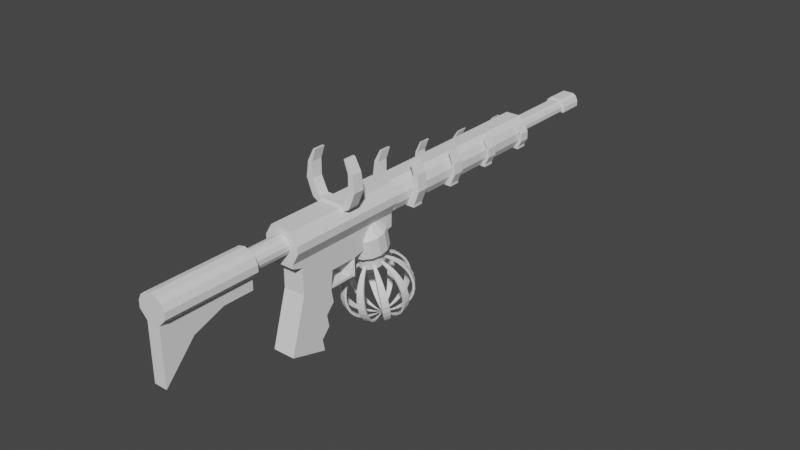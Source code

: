 # Source: AssaultRifle.blend  (saved by Blender 2.91.10; exported with 4.5.12 LTS)
import bpy
from mathutils import Matrix  # noqa: F401  (used for matrix-valued properties, if any)

bpy.ops.wm.read_factory_settings(use_empty=True)
scene = bpy.context.scene
scene.name = 'Scene'

# ---- collections
col_collection = bpy.data.collections.new('Collection'); scene.collection.children.link(col_collection)

# ---- world
world_world = bpy.data.worlds.new('World'); scene.world = world_world
world_world.use_nodes = True; world_world.node_tree.nodes.clear()
_N = world_world.node_tree.nodes; _L = world_world.node_tree.links
n0 = _N.new('ShaderNodeOutputWorld'); n0.name = 'World Output'; n0.location = (300, 300)
n1 = _N.new('ShaderNodeBackground'); n1.name = 'Background'; n1.location = (10, 300)
n1.inputs[0].default_value = (0.05088, 0.05088, 0.05088, 1.0)
_L.new(n1.outputs[0], n0.inputs[0])
n0.is_active_output = True
world_world.color = (0.05088, 0.05088, 0.05088)
world_world.use_sun_shadow = False
world_world.sun_shadow_jitter_overblur = 0.0

# ---- meshes
me_cube_002 = bpy.data.meshes.new('Cube.002')
me_cube_002.from_pydata([(0.4235, 9.0, 0.787), (0.6778, -9.0, 1.514), (0.6386, 9.0, 0.6155), (1.221, -9.0, 1.08), (0.7963, 9.0, 0.288), (1.523, -9.0, 0.4539), (0.7963, 9.0, -0.07548), (1.523, -9.0, -0.2414), (0.7648, 9.0, -0.141), (1.221, -9.0, -0.8678), (-0.7648, 9.0, -0.141), (-1.221, -9.0, -0.8678), (-0.7963, 9.0, -0.07548), (-1.523, -9.0, -0.2414), (-0.7963, 9.0, 0.288), (-1.523, -9.0, 0.4539), (-0.6386, 9.0, 0.6155), (-1.221, -9.0, 1.08), (-0.4235, 9.0, 0.787), (-0.6778, -9.0, 1.514), (0.6778, 9.0, 1.514), (1.221, 9.0, 1.08), (1.523, 9.0, 0.4539), (1.523, 9.0, -0.2414), (1.221, 9.0, -0.8678), (-0.6778, 9.0, 1.514), (-1.221, 9.0, -0.8678), (-1.523, 9.0, -0.2414), (-1.523, 9.0, 0.4539), (-1.221, 9.0, 1.08), (0.4235, 16.0, 0.787), (0.6386, 16.0, 0.6155), (0.7963, 16.0, 0.288), (0.7963, 16.0, -0.07549), (0.7648, 16.0, -0.141), (-0.4235, 16.0, 0.787), (-0.7648, 16.0, -0.141), (-0.7963, 16.0, -0.07549), (-0.7963, 16.0, 0.288), (-0.6386, 16.0, 0.6155), (0.5438, 16.0, 0.9268), (0.82, 16.0, 0.7066), (1.022, 16.0, 0.2861), (1.022, 16.0, -0.1807), (0.982, 16.0, -0.2648), (-0.5438, 16.0, 0.9268), (-0.982, 16.0, -0.2648), (-1.022, 16.0, -0.1807), (-1.022, 16.0, 0.2861), (-0.82, 16.0, 0.7066), (0.5438, 18.29, 0.9268), (0.82, 18.29, 0.7066), (1.022, 18.29, 0.2861), (1.022, 18.29, -0.1807), (0.982, 18.29, -0.2648), (-0.5438, 18.29, 0.9268), (-0.982, 18.29, -0.2648), (-1.022, 18.29, -0.1807), (-1.022, 18.29, 0.2861), (-0.82, 18.29, 0.7066)], [], [(20, 25, 19, 1), (20, 1, 3, 21), (21, 3, 5, 22), (22, 5, 7, 23), (23, 7, 9, 24), (26, 11, 13, 27), (27, 13, 15, 28), (28, 15, 17, 29), (3, 1, 19, 17, 15, 13, 11, 9, 7, 5), (29, 17, 19, 25), (8, 10, 36, 34), (24, 9, 11, 26), (2, 0, 20, 21), (4, 2, 21, 22), (6, 4, 22, 23), (8, 6, 23, 24), (0, 18, 25, 20), (10, 8, 24, 26), (12, 10, 26, 27), (14, 12, 27, 28), (16, 14, 28, 29), (18, 16, 29, 25), (4, 6, 33, 32), (16, 18, 35, 39), (10, 12, 37, 36), (6, 8, 34, 33), (0, 2, 31, 30), (12, 14, 38, 37), (18, 0, 30, 35), (2, 4, 32, 31), (14, 16, 39, 38), (32, 33, 43, 42), (46, 47, 57, 56), (39, 35, 45, 49), (36, 37, 47, 46), (33, 34, 44, 43), (30, 31, 41, 40), (37, 38, 48, 47), (35, 30, 40, 45), (31, 32, 42, 41), (38, 39, 49, 48), (34, 36, 46, 44), (50, 51, 52, 53, 54, 56, 57, 58, 59, 55), (43, 44, 54, 53), (40, 41, 51, 50), (47, 48, 58, 57), (45, 40, 50, 55), (41, 42, 52, 51), (48, 49, 59, 58), (44, 46, 56, 54), (42, 43, 53, 52), (49, 45, 55, 59)])
_uv = me_cube_002.uv_layers.new(name='UVMap')
_uv.uv.foreach_set('vector', [0.9286, 0.5, 0.07143, 0.5, 0.07143, 1.0, 0.9286, 1.0, 0.9286, 0.5, 0.9286, 1.0, 0.8571, 1.0, 0.8571, 0.5, 0.8571, 0.5, 0.8571, 1.0, 0.7857, 1.0, 0.7857, 0.5, 0.7857, 0.5, 0.7857, 1.0, 0.7143, 1.0, 0.7143, 0.5, 0.7143, 0.5, 0.7143, 1.0, 0.6429, 1.0, 0.6429, 0.5, 0.3571, 0.5, 0.3571, 1.0, 0.2857, 1.0, 0.2857, 0.5, 0.2857, 0.5, 0.2857, 1.0, 0.2143, 1.0, 0.2143, 0.5, 0.2143, 0.5, 0.2143, 1.0, 0.1429, 1.0, 0.1429, 0.5, 0.8571, 1.0, 0.9286, 1.0, 0.07143, 1.0, 0.1429, 1.0, 0.2143, 1.0, 0.2857, 1.0, 0.3571, 1.0, 0.6429, 1.0, 0.7143, 1.0, 0.7857, 1.0, 0.1429, 0.5, 0.1429, 1.0, 0.07143, 1.0, 0.07143, 0.5, 0.6222, 0.5, 0.3778, 0.5, 0.3778, 0.5, 0.6222, 0.5, 0.6429, 0.5, 0.6429, 1.0, 0.3571, 1.0, 0.3571, 0.5, 0.6731, 0.5, 0.6408, 0.5, 0.9286, 0.5, 0.8571, 0.5, 0.6637, 0.5, 0.6731, 0.5, 0.8571, 0.5, 0.7857, 0.5, 0.6315, 0.5, 0.6637, 0.5, 0.7857, 0.5, 0.7143, 0.5, 0.6222, 0.5, 0.6315, 0.5, 0.7143, 0.5, 0.6429, 0.5, 0.6408, 0.5, 0.3592, 0.5, 0.07143, 0.5, 0.9286, 0.5, 0.3778, 0.5, 0.6222, 0.5, 0.6429, 0.5, 0.3571, 0.5, 0.3685, 0.5, 0.3778, 0.5, 0.3571, 0.5, 0.2857, 0.5, 0.3363, 0.5, 0.3685, 0.5, 0.2857, 0.5, 0.2143, 0.5, 0.3269, 0.5, 0.3363, 0.5, 0.2143, 0.5, 0.1429, 0.5, 0.3592, 0.5, 0.3269, 0.5, 0.1429, 0.5, 0.07143, 0.5, 0.6637, 0.5, 0.6315, 0.5, 0.6315, 0.5, 0.6637, 0.5, 0.3269, 0.5, 0.3592, 0.5, 0.3592, 0.5, 0.3269, 0.5, 0.3778, 0.5, 0.3685, 0.5, 0.3685, 0.5, 0.3778, 0.5, 0.6315, 0.5, 0.6222, 0.5, 0.6222, 0.5, 0.6315, 0.5, 0.6408, 0.5, 0.6731, 0.5, 0.6731, 0.5, 0.6408, 0.5, 0.3685, 0.5, 0.3363, 0.5, 0.3363, 0.5, 0.3685, 0.5, 0.3592, 0.5, 0.6408, 0.5, 0.6408, 0.5, 0.3592, 0.5, 0.6731, 0.5, 0.6637, 0.5, 0.6637, 0.5, 0.6731, 0.5, 0.3363, 0.5, 0.3269, 0.5, 0.3269, 0.5, 0.3363, 0.5, 0.6637, 0.5, 0.6315, 0.5, 0.6315, 0.5, 0.6637, 0.5, 0.3778, 0.5, 0.3685, 0.5, 0.3685, 0.5, 0.3778, 0.5, 0.3269, 0.5, 0.3592, 0.5, 0.3592, 0.5, 0.3269, 0.5, 0.3778, 0.5, 0.3685, 0.5, 0.3685, 0.5, 0.3778, 0.5, 0.6315, 0.5, 0.6222, 0.5, 0.6222, 0.5, 0.6315, 0.5, 0.6408, 0.5, 0.6731, 0.5, 0.6731, 0.5, 0.6408, 0.5, 0.3685, 0.5, 0.3363, 0.5, 0.3363, 0.5, 0.3685, 0.5, 0.3592, 0.5, 0.6408, 0.5, 0.6408, 0.5, 0.3592, 0.5, 0.6731, 0.5, 0.6637, 0.5, 0.6637, 0.5, 0.6731, 0.5, 0.3363, 0.5, 0.3269, 0.5, 0.3269, 0.5, 0.3363, 0.5, 0.6222, 0.5, 0.3778, 0.5, 0.3778, 0.5, 0.6222, 0.5, 0.6408, 0.5, 0.6731, 0.5, 0.6637, 0.5, 0.6315, 0.5, 0.6222, 0.5, 0.3778, 0.5, 0.3685, 0.5, 0.3363, 0.5, 0.3269, 0.5, 0.3592, 0.5, 0.6315, 0.5, 0.6222, 0.5, 0.6222, 0.5, 0.6315, 0.5, 0.6408, 0.5, 0.6731, 0.5, 0.6731, 0.5, 0.6408, 0.5, 0.3685, 0.5, 0.3363, 0.5, 0.3363, 0.5, 0.3685, 0.5, 0.3592, 0.5, 0.6408, 0.5, 0.6408, 0.5, 0.3592, 0.5, 0.6731, 0.5, 0.6637, 0.5, 0.6637, 0.5, 0.6731, 0.5, 0.3363, 0.5, 0.3269, 0.5, 0.3269, 0.5, 0.3363, 0.5, 0.6222, 0.5, 0.3778, 0.5, 0.3778, 0.5, 0.6222, 0.5, 0.6637, 0.5, 0.6315, 0.5, 0.6315, 0.5, 0.6637, 0.5, 0.3269, 0.5, 0.3592, 0.5, 0.3592, 0.5, 0.3269, 0.5])
me_cube_002.use_remesh_fix_poles = True
me_cube_002.use_remesh_preserve_attributes = False
me_cube_002.use_mirror_vertex_groups = False
me_cube_002.update()
me_cube_003 = bpy.data.meshes.new('Cube.003')
me_cube_003.from_pydata([(1.2, -7.5, -0.8678), (1.8, -7.5, 0.4063), (1.2, -6.5, -0.8678), (1.8, -6.5, 0.4063), (1.9, -7.5, -0.8678), (2.4, -7.5, 0.4063), (1.9, -6.5, -0.8678), (2.4, -6.5, 0.4063), (1.8, -7.5, 1.806), (1.8, -6.5, 1.806), (2.2, -6.5, 1.806), (2.2, -7.5, 1.806), (1.42, -7.5, 2.906), (1.42, -6.5, 2.906), (1.62, -6.5, 2.906), (1.62, -7.5, 2.906), (1.2, 2.5, -0.8678), (1.666, 2.5, -0.1652), (1.2, 3.5, -0.8678), (1.666, 3.5, -0.1652), (1.59, 2.5, -0.8678), (1.93, 2.5, -0.1652), (1.59, 3.5, -0.8678), (1.93, 3.5, -0.1652), (1.7, 2.5, 0.6799), (1.7, 3.5, 0.6799), (1.913, 3.5, 0.6799), (1.913, 2.5, 0.6799), (1.314, 2.5, 1.439), (1.314, 3.5, 1.439), (1.43, 3.5, 1.439), (1.43, 2.5, 1.439), (1.2, 7.5, -0.8678), (1.542, 7.5, -0.3385), (1.2, 8.5, -0.8678), (1.542, 8.5, -0.3385), (1.559, 7.5, -0.8678), (1.838, 7.5, -0.3385), (1.559, 8.5, -0.8678), (1.838, 8.5, -0.3385), (1.68, 7.5, 0.4062), (1.68, 8.5, 0.4062), (1.829, 8.5, 0.4062), (1.829, 7.5, 0.4062), (1.275, 7.5, 1.138), (1.275, 8.5, 1.138), (1.38, 8.5, 1.138), (1.38, 7.5, 1.138), (1.2, -2.5, -0.8678), (1.8, -2.5, 0.05962), (1.2, -1.5, -0.8678), (1.8, -1.5, 0.05962), (1.735, -2.5, -0.8678), (2.136, -2.5, 0.05962), (1.735, -1.5, -0.8678), (2.136, -1.5, 0.05962), (1.8, -2.5, 1.017), (1.8, -1.5, 1.017), (2.013, -1.5, 1.017), (2.013, -2.5, 1.017), (1.42, -2.5, 2.014), (1.42, -1.5, 2.014), (1.536, -1.5, 2.014), (1.536, -2.5, 2.014), (1.2, -6.5, -1.094), (1.2, -7.5, -1.094), (1.9, -6.5, -1.094), (1.9, -7.5, -1.094), (1.2, 3.5, -1.094), (1.2, 2.5, -1.094), (1.59, 3.5, -1.094), (1.59, 2.5, -1.094), (1.2, 8.5, -1.094), (1.2, 7.5, -1.094), (1.559, 8.5, -1.094), (1.559, 7.5, -1.094), (1.2, -1.5, -1.094), (1.2, -2.5, -1.094), (1.735, -1.5, -1.094), (1.735, -2.5, -1.094), (0.0, -6.5, -0.8678), (0.0, -7.5, -0.8678), (0.0, 3.5, -0.8678), (0.0, 2.5, -0.8678), (0.0, 8.5, -0.8678), (0.0, 7.5, -0.8678), (0.0, -1.5, -0.8678), (0.0, -2.5, -0.8678), (0.0, -6.5, -1.094), (0.0, -7.5, -1.094), (0.0, 3.5, -1.094), (0.0, 2.5, -1.094), (0.0, 8.5, -1.094), (0.0, 7.5, -1.094), (0.0, -1.5, -1.094), (0.0, -2.5, -1.094)], [], [(0, 1, 3, 2), (2, 3, 7, 6), (6, 7, 5, 4), (4, 5, 1, 0), (18, 22, 70, 68), (7, 3, 9, 10), (11, 10, 14, 15), (5, 7, 10, 11), (3, 1, 8, 9), (1, 5, 11, 8), (14, 13, 12, 15), (9, 8, 12, 13), (8, 11, 15, 12), (10, 9, 13, 14), (16, 17, 19, 18), (18, 19, 23, 22), (22, 23, 21, 20), (20, 21, 17, 16), (54, 52, 79, 78), (23, 19, 25, 26), (27, 26, 30, 31), (21, 23, 26, 27), (19, 17, 24, 25), (17, 21, 27, 24), (30, 29, 28, 31), (25, 24, 28, 29), (24, 27, 31, 28), (26, 25, 29, 30), (32, 33, 35, 34), (34, 35, 39, 38), (38, 39, 37, 36), (36, 37, 33, 32), (20, 16, 69, 71), (39, 35, 41, 42), (43, 42, 46, 47), (37, 39, 42, 43), (35, 33, 40, 41), (33, 37, 43, 40), (46, 45, 44, 47), (41, 40, 44, 45), (40, 43, 47, 44), (42, 41, 45, 46), (48, 49, 51, 50), (50, 51, 55, 54), (54, 55, 53, 52), (52, 53, 49, 48), (34, 38, 74, 72), (55, 51, 57, 58), (59, 58, 62, 63), (53, 55, 58, 59), (51, 49, 56, 57), (49, 53, 59, 56), (62, 61, 60, 63), (57, 56, 60, 61), (56, 59, 63, 60), (58, 57, 61, 62), (64, 66, 67, 65), (68, 70, 71, 69), (72, 74, 75, 73), (76, 78, 79, 77), (4, 0, 65, 67), (18, 68, 90, 82), (38, 36, 75, 74), (2, 6, 66, 64), (72, 73, 93, 92), (52, 48, 77, 79), (22, 20, 71, 70), (2, 64, 88, 80), (50, 54, 78, 76), (36, 32, 73, 75), (6, 4, 67, 66), (64, 65, 89, 88), (87, 86, 94, 95), (85, 84, 92, 93), (83, 82, 90, 91), (81, 80, 88, 89), (73, 32, 85, 93), (48, 50, 86, 87), (65, 0, 81, 89), (34, 72, 92, 84), (69, 16, 83, 91), (32, 34, 84, 85), (50, 76, 94, 86), (68, 69, 91, 90), (76, 77, 95, 94), (77, 48, 87, 95), (16, 18, 82, 83), (0, 2, 80, 81)])
_uv = me_cube_003.uv_layers.new(name='UVMap')
_uv.uv.foreach_set('vector', [0.375, 0.0, 0.625, 0.0, 0.625, 0.25, 0.375, 0.25, 0.375, 0.25, 0.625, 0.25, 0.625, 0.5, 0.375, 0.5, 0.375, 0.5, 0.625, 0.5, 0.625, 0.75, 0.375, 0.75, 0.375, 0.75, 0.625, 0.75, 0.625, 1.0, 0.375, 1.0, 0.375, 0.25, 0.375, 0.5, 0.375, 0.5, 0.375, 0.25, 0.625, 0.5, 0.625, 0.25, 0.625, 0.25, 0.625, 0.5, 0.625, 0.75, 0.625, 0.5, 0.625, 0.5, 0.625, 0.75, 0.625, 0.75, 0.625, 0.5, 0.625, 0.5, 0.625, 0.75, 0.625, 0.25, 0.625, 0.0, 0.625, 0.0, 0.625, 0.25, 0.625, 1.0, 0.625, 0.75, 0.625, 0.75, 0.625, 1.0, 0.625, 0.5, 0.875, 0.5, 0.875, 0.75, 0.625, 0.75, 0.625, 0.25, 0.625, 0.0, 0.625, 0.0, 0.625, 0.25, 0.625, 1.0, 0.625, 0.75, 0.625, 0.75, 0.625, 1.0, 0.625, 0.5, 0.625, 0.25, 0.625, 0.25, 0.625, 0.5, 0.375, 0.0, 0.625, 0.0, 0.625, 0.25, 0.375, 0.25, 0.375, 0.25, 0.625, 0.25, 0.625, 0.5, 0.375, 0.5, 0.375, 0.5, 0.625, 0.5, 0.625, 0.75, 0.375, 0.75, 0.375, 0.75, 0.625, 0.75, 0.625, 1.0, 0.375, 1.0, 0.375, 0.5, 0.375, 0.75, 0.375, 0.75, 0.375, 0.5, 0.625, 0.5, 0.625, 0.25, 0.625, 0.25, 0.625, 0.5, 0.625, 0.75, 0.625, 0.5, 0.625, 0.5, 0.625, 0.75, 0.625, 0.75, 0.625, 0.5, 0.625, 0.5, 0.625, 0.75, 0.625, 0.25, 0.625, 0.0, 0.625, 0.0, 0.625, 0.25, 0.625, 1.0, 0.625, 0.75, 0.625, 0.75, 0.625, 1.0, 0.625, 0.5, 0.875, 0.5, 0.875, 0.75, 0.625, 0.75, 0.625, 0.25, 0.625, 0.0, 0.625, 0.0, 0.625, 0.25, 0.625, 1.0, 0.625, 0.75, 0.625, 0.75, 0.625, 1.0, 0.625, 0.5, 0.625, 0.25, 0.625, 0.25, 0.625, 0.5, 0.375, 0.0, 0.625, 0.0, 0.625, 0.25, 0.375, 0.25, 0.375, 0.25, 0.625, 0.25, 0.625, 0.5, 0.375, 0.5, 0.375, 0.5, 0.625, 0.5, 0.625, 0.75, 0.375, 0.75, 0.375, 0.75, 0.625, 0.75, 0.625, 1.0, 0.375, 1.0, 0.375, 0.75, 0.375, 1.0, 0.375, 1.0, 0.375, 0.75, 0.625, 0.5, 0.625, 0.25, 0.625, 0.25, 0.625, 0.5, 0.625, 0.75, 0.625, 0.5, 0.625, 0.5, 0.625, 0.75, 0.625, 0.75, 0.625, 0.5, 0.625, 0.5, 0.625, 0.75, 0.625, 0.25, 0.625, 0.0, 0.625, 0.0, 0.625, 0.25, 0.625, 1.0, 0.625, 0.75, 0.625, 0.75, 0.625, 1.0, 0.625, 0.5, 0.875, 0.5, 0.875, 0.75, 0.625, 0.75, 0.625, 0.25, 0.625, 0.0, 0.625, 0.0, 0.625, 0.25, 0.625, 1.0, 0.625, 0.75, 0.625, 0.75, 0.625, 1.0, 0.625, 0.5, 0.625, 0.25, 0.625, 0.25, 0.625, 0.5, 0.375, 0.0, 0.625, 0.0, 0.625, 0.25, 0.375, 0.25, 0.375, 0.25, 0.625, 0.25, 0.625, 0.5, 0.375, 0.5, 0.375, 0.5, 0.625, 0.5, 0.625, 0.75, 0.375, 0.75, 0.375, 0.75, 0.625, 0.75, 0.625, 1.0, 0.375, 1.0, 0.375, 0.25, 0.375, 0.5, 0.375, 0.5, 0.375, 0.25, 0.625, 0.5, 0.625, 0.25, 0.625, 0.25, 0.625, 0.5, 0.625, 0.75, 0.625, 0.5, 0.625, 0.5, 0.625, 0.75, 0.625, 0.75, 0.625, 0.5, 0.625, 0.5, 0.625, 0.75, 0.625, 0.25, 0.625, 0.0, 0.625, 0.0, 0.625, 0.25, 0.625, 1.0, 0.625, 0.75, 0.625, 0.75, 0.625, 1.0, 0.625, 0.5, 0.875, 0.5, 0.875, 0.75, 0.625, 0.75, 0.625, 0.25, 0.625, 0.0, 0.625, 0.0, 0.625, 0.25, 0.625, 1.0, 0.625, 0.75, 0.625, 0.75, 0.625, 1.0, 0.625, 0.5, 0.625, 0.25, 0.625, 0.25, 0.625, 0.5, 0.125, 0.5, 0.375, 0.5, 0.375, 0.75, 0.125, 0.75, 0.125, 0.5, 0.375, 0.5, 0.375, 0.75, 0.125, 0.75, 0.125, 0.5, 0.375, 0.5, 0.375, 0.75, 0.125, 0.75, 0.125, 0.5, 0.375, 0.5, 0.375, 0.75, 0.125, 0.75, 0.375, 0.75, 0.375, 1.0, 0.375, 1.0, 0.375, 0.75, 0.375, 0.25, 0.375, 0.25, 0.375, 0.25, 0.375, 0.25, 0.375, 0.5, 0.375, 0.75, 0.375, 0.75, 0.375, 0.5, 0.375, 0.25, 0.375, 0.5, 0.375, 0.5, 0.375, 0.25, 0.125, 0.5, 0.125, 0.75, 0.125, 0.75, 0.125, 0.5, 0.375, 0.75, 0.375, 1.0, 0.375, 1.0, 0.375, 0.75, 0.375, 0.5, 0.375, 0.75, 0.375, 0.75, 0.375, 0.5, 0.375, 0.25, 0.375, 0.25, 0.375, 0.25, 0.375, 0.25, 0.375, 0.25, 0.375, 0.5, 0.375, 0.5, 0.375, 0.25, 0.375, 0.75, 0.375, 1.0, 0.375, 1.0, 0.375, 0.75, 0.375, 0.5, 0.375, 0.75, 0.375, 0.75, 0.375, 0.5, 0.125, 0.5, 0.125, 0.75, 0.125, 0.75, 0.125, 0.5, 0.375, 0.0, 0.375, 0.25, 0.375, 0.25, 0.375, 0.0, 0.375, 0.0, 0.375, 0.25, 0.375, 0.25, 0.375, 0.0, 0.375, 0.0, 0.375, 0.25, 0.375, 0.25, 0.375, 0.0, 0.375, 0.0, 0.375, 0.25, 0.375, 0.25, 0.375, 0.0, 0.375, 1.0, 0.375, 1.0, 0.375, 1.0, 0.375, 1.0, 0.375, 0.0, 0.375, 0.25, 0.375, 0.25, 0.375, 0.0, 0.375, 1.0, 0.375, 1.0, 0.375, 1.0, 0.375, 1.0, 0.375, 0.25, 0.375, 0.25, 0.375, 0.25, 0.375, 0.25, 0.375, 1.0, 0.375, 1.0, 0.375, 1.0, 0.375, 1.0, 0.375, 0.0, 0.375, 0.25, 0.375, 0.25, 0.375, 0.0, 0.375, 0.25, 0.375, 0.25, 0.375, 0.25, 0.375, 0.25, 0.125, 0.5, 0.125, 0.75, 0.125, 0.75, 0.125, 0.5, 0.125, 0.5, 0.125, 0.75, 0.125, 0.75, 0.125, 0.5, 0.375, 1.0, 0.375, 1.0, 0.375, 1.0, 0.375, 1.0, 0.375, 0.0, 0.375, 0.25, 0.375, 0.25, 0.375, 0.0, 0.375, 0.0, 0.375, 0.25, 0.375, 0.25, 0.375, 0.0])
me_cube_003.use_remesh_fix_poles = True
me_cube_003.use_remesh_preserve_attributes = False
me_cube_003.use_mirror_vertex_groups = False
me_cube_003.update()
me_cube_004 = bpy.data.meshes.new('Cube.004')
me_cube_004.from_pydata([(1.2, -0.5, -3.274), (1.8, -0.5, -2.0), (1.2, 0.5, -3.274), (1.8, 0.5, -2.0), (1.9, -0.5, -3.274), (2.4, -0.5, -2.0), (1.9, 0.5, -3.274), (2.4, 0.5, -2.0), (1.8, -0.5, -0.6), (1.8, 0.5, -0.6), (2.2, 0.5, -0.6), (2.2, -0.5, -0.6), (1.42, -0.5, 0.5), (1.42, 0.5, 0.5), (1.62, 0.5, 0.5), (1.62, -0.5, 0.5), (1.2, 0.5, -3.5), (1.2, -0.5, -3.5), (1.777, 0.5, -3.5), (1.777, -0.5, -3.5), (-2.012e-08, 0.5, -3.274), (-2.012e-08, -0.5, -3.274), (-2.012e-08, 0.5, -3.5), (-2.012e-08, -0.5, -3.5), (1.0, -0.5, -3.5), (1.0, 0.5, -3.5), (1.0, 0.5, -3.274), (1.0, -0.5, -3.274), (1.2, 0.5, -4.016), (1.2, -0.5, -4.016), (1.382, 0.5, -3.69), (1.382, -0.5, -3.69), (1.0, 0.5, -4.016), (1.0, -0.5, -4.016)], [], [(0, 1, 3, 2), (2, 3, 7, 6), (6, 7, 5, 4), (4, 5, 1, 0), (7, 3, 9, 10), (11, 10, 14, 15), (5, 7, 10, 11), (3, 1, 8, 9), (1, 5, 11, 8), (14, 13, 12, 15), (9, 8, 12, 13), (8, 11, 15, 12), (10, 9, 13, 14), (25, 16, 28, 32), (4, 0, 17, 19), (2, 6, 18, 16), (26, 25, 22, 20), (6, 4, 19, 18), (25, 24, 23, 22), (21, 20, 22, 23), (24, 27, 21, 23), (27, 26, 20, 21), (0, 2, 26, 27), (17, 0, 27, 24), (18, 19, 31, 30), (2, 16, 25, 26), (28, 30, 31, 29), (28, 29, 33, 32), (24, 25, 32, 33), (17, 24, 33, 29), (19, 17, 29, 31), (16, 18, 30, 28)])
_uv = me_cube_004.uv_layers.new(name='UVMap')
_uv.uv.foreach_set('vector', [0.375, 0.0, 0.625, 0.0, 0.625, 0.25, 0.375, 0.25, 0.375, 0.25, 0.625, 0.25, 0.625, 0.5, 0.375, 0.5, 0.375, 0.5, 0.625, 0.5, 0.625, 0.75, 0.375, 0.75, 0.375, 0.75, 0.625, 0.75, 0.625, 1.0, 0.375, 1.0, 0.625, 0.5, 0.625, 0.25, 0.625, 0.25, 0.625, 0.5, 0.625, 0.75, 0.625, 0.5, 0.625, 0.5, 0.625, 0.75, 0.625, 0.75, 0.625, 0.5, 0.625, 0.5, 0.625, 0.75, 0.625, 0.25, 0.625, 0.0, 0.625, 0.0, 0.625, 0.25, 0.625, 1.0, 0.625, 0.75, 0.625, 0.75, 0.625, 1.0, 0.625, 0.5, 0.875, 0.5, 0.875, 0.75, 0.625, 0.75, 0.625, 0.25, 0.625, 0.0, 0.625, 0.0, 0.625, 0.25, 0.625, 1.0, 0.625, 0.75, 0.625, 0.75, 0.625, 1.0, 0.625, 0.5, 0.625, 0.25, 0.625, 0.25, 0.625, 0.5, 0.375, 0.25, 0.375, 0.25, 0.375, 0.25, 0.375, 0.25, 0.375, 0.75, 0.375, 1.0, 0.375, 1.0, 0.375, 0.75, 0.375, 0.25, 0.375, 0.5, 0.375, 0.5, 0.375, 0.25, 0.375, 0.25, 0.375, 0.25, 0.375, 0.25, 0.375, 0.25, 0.375, 0.5, 0.375, 0.75, 0.375, 0.75, 0.375, 0.5, 0.125, 0.5, 0.125, 0.75, 0.125, 0.75, 0.125, 0.5, 0.375, 0.0, 0.375, 0.25, 0.375, 0.25, 0.375, 0.0, 0.375, 1.0, 0.375, 1.0, 0.375, 1.0, 0.375, 1.0, 0.375, 0.0, 0.375, 0.25, 0.375, 0.25, 0.375, 0.0, 0.375, 0.0, 0.375, 0.25, 0.375, 0.25, 0.375, 0.0, 0.375, 1.0, 0.375, 1.0, 0.375, 1.0, 0.375, 1.0, 0.375, 0.5, 0.375, 0.75, 0.375, 0.75, 0.375, 0.5, 0.375, 0.25, 0.375, 0.25, 0.375, 0.25, 0.375, 0.25, 0.125, 0.5, 0.375, 0.5, 0.375, 0.75, 0.125, 0.75, 0.125, 0.5, 0.125, 0.75, 0.125, 0.75, 0.125, 0.5, 0.125, 0.75, 0.125, 0.5, 0.125, 0.5, 0.125, 0.75, 0.375, 1.0, 0.375, 1.0, 0.375, 1.0, 0.375, 1.0, 0.375, 0.75, 0.375, 1.0, 0.375, 1.0, 0.375, 0.75, 0.375, 0.25, 0.375, 0.5, 0.375, 0.5, 0.375, 0.25])
me_cube_004.use_remesh_fix_poles = True
me_cube_004.use_remesh_preserve_attributes = False
me_cube_004.use_mirror_vertex_groups = False
me_cube_004.update()
me_cylinder_003 = bpy.data.meshes.new('Cylinder.003')
me_cylinder_003.from_pydata([(-4.141e-09, 1.176, -2.437), (-4.141e-09, 1.176, 2.437), (0.5103, 1.06, -2.437), (0.5103, 1.06, 2.437), (0.9195, 0.7332, -2.437), (0.9195, 0.7332, 2.437), (1.147, 0.2617, -2.437), (1.147, 0.2617, 2.437), (1.147, -0.2617, -2.437), (1.147, -0.2617, 2.437), (0.9195, -0.7332, -2.437), (0.9195, -0.7332, 2.437), (0.5103, -1.06, -2.437), (0.5103, -1.06, 2.437), (1.734e-07, -1.176, -2.437), (1.734e-07, -1.176, 2.437), (-0.5103, -1.06, -2.437), (-0.5103, -1.06, 2.437), (-0.9195, -0.7332, -2.437), (-0.9195, -0.7332, 2.437), (-1.147, -0.2617, -2.437), (-1.147, -0.2617, 2.437), (-1.147, 0.2617, -2.437), (-1.147, 0.2617, 2.437), (-0.9195, 0.7332, -2.437), (-0.9195, 0.7332, 2.437), (-0.5103, 1.06, -2.437), (-0.5103, 1.06, 2.437), (0.7845, 1.629, 2.437), (-5.416e-08, 1.808, 2.437), (1.414, 1.127, 2.437), (1.763, 0.4023, 2.437), (1.763, -0.4023, 2.437), (0.8287, -1.381, 2.437), (-0.8287, -1.381, 2.437), (-1.763, -0.4023, 2.437), (-1.763, 0.4023, 2.437), (-1.414, 1.127, 2.437), (-0.7845, 1.629, 2.437), (0.7845, 1.629, 13.81), (4.668e-07, 1.808, 13.81), (1.414, 1.127, 13.81), (1.763, 0.4023, 13.81), (1.763, -0.4023, 13.81), (0.8287, -1.381, 13.81), (-0.8287, -1.381, 13.81), (-1.763, -0.4023, 13.81), (-1.763, 0.4023, 13.81), (-1.414, 1.127, 13.81), (-0.7845, 1.629, 13.81), (0.8287, -2.762, 2.437), (-0.8287, -2.762, 2.437), (0.8287, -8.287, 13.81), (-0.8287, -8.287, 13.81), (-1.763, 0.4023, 6.229), (-1.763, 0.4023, 10.02), (-1.414, 1.127, 10.02), (-1.414, 1.127, 6.229), (1.763, -0.4023, 6.229), (1.763, -0.4023, 10.02), (0.8287, -1.381, 10.02), (0.8287, -1.381, 6.229), (-0.7845, 1.629, 10.02), (-0.7845, 1.629, 6.229), (2.932e-07, 1.808, 10.02), (1.195e-07, 1.808, 6.229), (0.7845, 1.629, 10.02), (0.7845, 1.629, 6.229), (-0.8287, -1.381, 10.02), (-0.8287, -1.381, 6.229), (1.414, 1.127, 10.02), (1.414, 1.127, 6.229), (-1.763, -0.4023, 10.02), (-1.763, -0.4023, 6.229), (1.763, 0.4023, 10.02), (1.763, 0.4023, 6.229), (0.8287, -4.144, 10.02), (0.8287, -2.762, 6.229), (-0.8287, -4.144, 10.02), (-0.8287, -2.762, 6.229)], [], [(0, 1, 3, 2), (2, 3, 5, 4), (4, 5, 7, 6), (6, 7, 9, 8), (8, 9, 11, 10), (10, 11, 13, 12), (12, 13, 15, 14), (14, 15, 17, 16), (16, 17, 19, 18), (18, 19, 21, 20), (20, 21, 23, 22), (22, 23, 25, 24), (24, 25, 27, 26), (26, 27, 1, 0), (0, 2, 4, 6, 8, 10, 12, 14, 16, 18, 20, 22, 24, 26), (56, 55, 47, 48), (23, 21, 35, 36), (9, 7, 31, 32), (1, 27, 38, 29), (5, 3, 28, 30), (25, 23, 36, 37), (11, 9, 32, 33), (21, 19, 34, 35), (7, 5, 30, 31), (3, 1, 29, 28), (27, 25, 37, 38), (44, 45, 53, 52), (60, 59, 43, 44), (62, 56, 48, 49), (64, 62, 49, 40), (66, 64, 40, 39), (70, 66, 39, 41), (72, 68, 45, 46), (74, 70, 41, 42), (55, 72, 46, 47), (59, 74, 42, 43), (13, 11, 33, 34, 19, 17, 15), (40, 49, 48, 47, 46, 45, 44, 43, 42, 41, 39), (78, 76, 52, 53), (60, 44, 52, 76), (34, 33, 50, 51), (69, 34, 51, 79), (45, 68, 78, 53), (68, 69, 79, 78), (33, 61, 77, 50), (61, 60, 76, 77), (51, 50, 77, 79), (79, 77, 76, 78), (32, 31, 75, 58), (58, 75, 74, 59), (36, 35, 73, 54), (54, 73, 72, 55), (31, 30, 71, 75), (75, 71, 70, 74), (35, 34, 69, 73), (73, 69, 68, 72), (30, 28, 67, 71), (71, 67, 66, 70), (28, 29, 65, 67), (67, 65, 64, 66), (29, 38, 63, 65), (65, 63, 62, 64), (38, 37, 57, 63), (63, 57, 56, 62), (33, 32, 58, 61), (61, 58, 59, 60), (37, 36, 54, 57), (57, 54, 55, 56)])
_uv = me_cylinder_003.uv_layers.new(name='UVMap')
_uv.uv.foreach_set('vector', [1.0, 0.5, 1.0, 1.0, 0.9286, 1.0, 0.9286, 0.5, 0.9286, 0.5, 0.9286, 1.0, 0.8571, 1.0, 0.8571, 0.5, 0.8571, 0.5, 0.8571, 1.0, 0.7857, 1.0, 0.7857, 0.5, 0.7857, 0.5, 0.7857, 1.0, 0.7143, 1.0, 0.7143, 0.5, 0.7143, 0.5, 0.7143, 1.0, 0.6429, 1.0, 0.6429, 0.5, 0.6429, 0.5, 0.6429, 1.0, 0.5714, 1.0, 0.5714, 0.5, 0.5714, 0.5, 0.5714, 1.0, 0.5, 1.0, 0.5, 0.5, 0.5, 0.5, 0.5, 1.0, 0.4286, 1.0, 0.4286, 0.5, 0.4286, 0.5, 0.4286, 1.0, 0.3571, 1.0, 0.3571, 0.5, 0.3571, 0.5, 0.3571, 1.0, 0.2857, 1.0, 0.2857, 0.5, 0.2857, 0.5, 0.2857, 1.0, 0.2143, 1.0, 0.2143, 0.5, 0.2143, 0.5, 0.2143, 1.0, 0.1429, 1.0, 0.1429, 0.5, 0.1429, 0.5, 0.1429, 1.0, 0.07143, 1.0, 0.07143, 0.5, 0.07143, 0.5, 0.07143, 1.0, -1.341e-07, 1.0, -1.341e-07, 0.5, 0.75, 0.49, 0.8541, 0.4662, 0.9376, 0.3996, 0.984, 0.3034, 0.984, 0.1966, 0.9376, 0.1004, 0.8541, 0.03377, 0.75, 0.01, 0.6459, 0.03377, 0.5624, 0.1004, 0.516, 0.1966, 0.516, 0.3034, 0.5624, 0.3996, 0.6459, 0.4662, 0.1429, 1.0, 0.2143, 1.0, 0.2143, 1.0, 0.1429, 1.0, 0.2143, 1.0, 0.2857, 1.0, 0.2857, 1.0, 0.2143, 1.0, 0.7143, 1.0, 0.7857, 1.0, 0.7857, 1.0, 0.7143, 1.0, -1.341e-07, 1.0, 0.07143, 1.0, 0.07143, 1.0, -1.341e-07, 1.0, 0.8571, 1.0, 0.9286, 1.0, 0.9286, 1.0, 0.8571, 1.0, 0.1429, 1.0, 0.2143, 1.0, 0.2143, 1.0, 0.1429, 1.0, 0.6429, 1.0, 0.7143, 1.0, 0.7143, 1.0, 0.6429, 1.0, 0.2857, 1.0, 0.3571, 1.0, 0.3571, 1.0, 0.2857, 1.0, 0.7857, 1.0, 0.8571, 1.0, 0.8571, 1.0, 0.7857, 1.0, 0.9286, 1.0, 1.0, 1.0, 1.0, 1.0, 0.9286, 1.0, 0.07143, 1.0, 0.1429, 1.0, 0.1429, 1.0, 0.07143, 1.0, 0.6429, 1.0, 0.3571, 1.0, 0.3571, 1.0, 0.6429, 1.0, 0.6429, 1.0, 0.7143, 1.0, 0.7143, 1.0, 0.6429, 1.0, 0.07143, 1.0, 0.1429, 1.0, 0.1429, 1.0, 0.07143, 1.0, -1.341e-07, 1.0, 0.07143, 1.0, 0.07143, 1.0, -1.341e-07, 1.0, 0.9286, 1.0, 1.0, 1.0, 1.0, 1.0, 0.9286, 1.0, 0.8571, 1.0, 0.9286, 1.0, 0.9286, 1.0, 0.8571, 1.0, 0.2857, 1.0, 0.3571, 1.0, 0.3571, 1.0, 0.2857, 1.0, 0.7857, 1.0, 0.8571, 1.0, 0.8571, 1.0, 0.7857, 1.0, 0.2143, 1.0, 0.2857, 1.0, 0.2857, 1.0, 0.2143, 1.0, 0.7143, 1.0, 0.7857, 1.0, 0.7857, 1.0, 0.7143, 1.0, 0.5714, 1.0, 0.6429, 1.0, 0.6429, 1.0, 0.3571, 1.0, 0.3571, 1.0, 0.4286, 1.0, 0.5, 1.0, -1.341e-07, 1.0, 0.07143, 1.0, 0.1429, 1.0, 0.2143, 1.0, 0.2857, 1.0, 0.3571, 1.0, 0.6429, 1.0, 0.7143, 1.0, 0.7857, 1.0, 0.8571, 1.0, 0.9286, 1.0, 0.3571, 1.0, 0.6429, 1.0, 0.6429, 1.0, 0.3571, 1.0, 0.6429, 1.0, 0.6429, 1.0, 0.6429, 1.0, 0.6429, 1.0, 0.3571, 1.0, 0.6429, 1.0, 0.6429, 1.0, 0.3571, 1.0, 0.3571, 1.0, 0.3571, 1.0, 0.3571, 1.0, 0.3571, 1.0, 0.3571, 1.0, 0.3571, 1.0, 0.3571, 1.0, 0.3571, 1.0, 0.3571, 1.0, 0.3571, 1.0, 0.3571, 1.0, 0.3571, 1.0, 0.6429, 1.0, 0.6429, 1.0, 0.6429, 1.0, 0.6429, 1.0, 0.6429, 1.0, 0.6429, 1.0, 0.6429, 1.0, 0.6429, 1.0, 0.3571, 1.0, 0.6429, 1.0, 0.6429, 1.0, 0.3571, 1.0, 0.3571, 1.0, 0.6429, 1.0, 0.6429, 1.0, 0.3571, 1.0, 0.7143, 1.0, 0.7857, 1.0, 0.7857, 1.0, 0.7143, 1.0, 0.7143, 1.0, 0.7857, 1.0, 0.7857, 1.0, 0.7143, 1.0, 0.2143, 1.0, 0.2857, 1.0, 0.2857, 1.0, 0.2143, 1.0, 0.2143, 1.0, 0.2857, 1.0, 0.2857, 1.0, 0.2143, 1.0, 0.7857, 1.0, 0.8571, 1.0, 0.8571, 1.0, 0.7857, 1.0, 0.7857, 1.0, 0.8571, 1.0, 0.8571, 1.0, 0.7857, 1.0, 0.2857, 1.0, 0.3571, 1.0, 0.3571, 1.0, 0.2857, 1.0, 0.2857, 1.0, 0.3571, 1.0, 0.3571, 1.0, 0.2857, 1.0, 0.8571, 1.0, 0.9286, 1.0, 0.9286, 1.0, 0.8571, 1.0, 0.8571, 1.0, 0.9286, 1.0, 0.9286, 1.0, 0.8571, 1.0, 0.9286, 1.0, 1.0, 1.0, 1.0, 1.0, 0.9286, 1.0, 0.9286, 1.0, 1.0, 1.0, 1.0, 1.0, 0.9286, 1.0, -1.341e-07, 1.0, 0.07143, 1.0, 0.07143, 1.0, -1.341e-07, 1.0, -1.341e-07, 1.0, 0.07143, 1.0, 0.07143, 1.0, -1.341e-07, 1.0, 0.07143, 1.0, 0.1429, 1.0, 0.1429, 1.0, 0.07143, 1.0, 0.07143, 1.0, 0.1429, 1.0, 0.1429, 1.0, 0.07143, 1.0, 0.6429, 1.0, 0.7143, 1.0, 0.7143, 1.0, 0.6429, 1.0, 0.6429, 1.0, 0.7143, 1.0, 0.7143, 1.0, 0.6429, 1.0, 0.1429, 1.0, 0.2143, 1.0, 0.2143, 1.0, 0.1429, 1.0, 0.1429, 1.0, 0.2143, 1.0, 0.2143, 1.0, 0.1429, 1.0])
me_cylinder_003.use_remesh_fix_poles = True
me_cylinder_003.use_remesh_preserve_attributes = False
me_cylinder_003.use_mirror_vertex_groups = False
me_cylinder_003.update()
me_cube_005 = bpy.data.meshes.new('Cube.005')
me_cube_005.from_pydata([(-1.0, -6.2, -1.7), (-1.0, -6.2, 1.0), (-1.0, 4.8, -1.7), (-1.0, 4.8, 1.0), (1.0, -6.2, -1.7), (1.0, -6.2, 1.0), (1.0, 4.8, -1.7), (1.0, 4.8, 1.0), (-1.6, -6.2, -0.6333), (-1.6, -6.2, 0.03333), (-1.6, 4.8, 0.03333), (-1.6, 4.8, -0.6333), (1.6, 4.8, 0.03333), (1.6, 4.8, -0.6333), (1.6, -6.2, 0.03333), (1.6, -6.2, -0.6333), (1.0, -3.218, -10.49), (-1.0, -5.2, -4.7), (1.0, -5.618, -9.795), (1.0, -5.2, -4.7), (-1.0, 2.6, -1.7), (-1.0, 0.4, -1.7), (-1.0, -1.8, -1.7), (-1.0, -4.0, -1.7), (-1.0, -4.0, 1.0), (-1.0, -1.8, 1.0), (-1.0, 0.4, 1.0), (-1.0, 2.6, 1.0), (1.0, -4.0, -1.7), (1.0, -1.8, -1.7), (1.0, 0.4, -1.7), (1.0, 2.6, -1.7), (1.0, 2.6, 1.0), (1.0, 0.4, 1.0), (1.0, -1.8, 1.0), (1.0, -4.0, 1.0), (1.6, 2.6, -0.6333), (1.6, 0.4, -0.6333), (1.6, -1.8, -0.6333), (1.6, -4.0, -0.6333), (1.6, 2.6, 0.03333), (1.6, 0.4, 0.03333), (1.6, -1.8, 0.03333), (1.6, -4.0, 0.03333), (-1.6, -4.0, -0.6333), (-1.6, -1.8, -0.6333), (-1.6, 0.4, -0.6333), (-1.6, 2.6, -0.6333), (-1.6, -4.0, 0.03333), (-1.6, -1.8, 0.03333), (-1.6, 0.4, 0.03333), (-1.6, 2.6, 0.03333), (-1.0, -3.218, -10.49), (-1.0, -6.618, -9.495), (-1.0, -2.286, -5.582), (-1.0, -4.2, -5.0), (1.0, -4.2, -5.0), (1.0, -2.286, -5.582), (-1.0, -5.618, -9.795), (1.0, -6.618, -9.495), (1.0, -6.2, -2.033), (1.0, -5.2, -2.367), (1.0, 4.8, -2.867), (1.0, 4.8, -2.033), (-1.0, -6.2, -2.033), (-1.0, -5.2, -2.367), (-1.0, 4.8, -2.867), (-1.0, 4.8, -2.033), (-1.0, -4.0, -2.033), (-1.0, -4.0, -4.367), (-1.0, -1.8, -2.033), (-0.8277, -1.628, -3.867), (-1.0, 0.4, -2.033), (-0.8277, 0.2277, -3.867), (-1.0, 2.6, -2.033), (-1.0, 2.6, -3.367), (1.0, 2.6, -2.033), (1.0, 2.6, -3.367), (1.0, 0.4, -2.033), (0.8277, 0.2277, -3.867), (1.0, -1.8, -2.033), (0.8277, -1.628, -3.867), (1.0, -4.0, -2.033), (1.0, -4.0, -4.367), (1.0, -5.484, -5.659), (1.0, -5.767, -6.618), (1.0, -6.051, -7.577), (1.0, -6.335, -8.536), (-1.0, -6.335, -8.536), (-1.0, -6.051, -7.577), (-1.0, -5.767, -6.618), (-1.0, -5.484, -5.659), (-1.0, -5.335, -8.836), (-1.0, -5.051, -7.877), (-1.0, -4.767, -6.918), (-1.0, -4.484, -5.959), (-1.0, -3.421, -9.418), (-1.0, -2.651, -8.577), (-1.0, -2.853, -7.5), (-1.0, -2.084, -6.659), (1.0, -3.421, -9.418), (1.0, -2.651, -8.577), (1.0, -2.853, -7.5), (1.0, -2.084, -6.659), (1.0, -4.484, -5.959), (1.0, -4.767, -6.918), (1.0, -5.051, -7.877), (1.0, -5.335, -8.836), (1.0, -2.1, -3.867), (-1.0, -2.1, -3.867), (1.0, 0.4, -3.867), (-1.0, 0.4, -3.867), (1.0, 0.4, -5.367), (-1.0, 0.4, -5.367), (0.8277, 0.02773, -5.367), (-0.8277, 0.02773, -5.367), (1.0, 0.4, -5.467), (-1.0, 0.4, -5.467), (0.8277, 0.2277, -5.567), (-0.8277, 0.2277, -5.567), (0.8277, -3.172, -5.367), (-0.8277, -3.172, -5.367), (0.8277, -3.172, -5.567), (-0.8277, -3.172, -5.567)], [], [(51, 27, 3, 10), (10, 3, 7, 12), (43, 35, 5, 14), (14, 5, 1, 9), (83, 61, 19, 56), (35, 24, 1, 5), (4, 15, 8, 0), (15, 14, 9, 8), (28, 39, 15, 4), (39, 43, 14, 15), (2, 11, 13, 6), (11, 10, 12, 13), (20, 47, 11, 2), (47, 51, 10, 11), (96, 100, 16, 52), (61, 65, 17, 19), (57, 56, 104, 103), (87, 88, 53, 59), (65, 69, 55, 17), (69, 109, 54, 55), (52, 16, 18, 58), (107, 87, 59, 18), (88, 92, 58, 53), (92, 96, 52, 58), (58, 18, 59, 53), (100, 107, 18, 16), (8, 9, 48, 44), (44, 48, 49, 45), (45, 49, 50, 46), (46, 50, 51, 47), (0, 8, 44, 23), (23, 44, 45, 22), (22, 45, 46, 21), (21, 46, 47, 20), (13, 12, 40, 36), (36, 40, 41, 37), (37, 41, 42, 38), (38, 42, 43, 39), (6, 13, 36, 31), (31, 36, 37, 30), (30, 37, 38, 29), (29, 38, 39, 28), (7, 3, 27, 32), (32, 27, 26, 33), (33, 26, 25, 34), (34, 25, 24, 35), (54, 109, 108, 57), (77, 75, 66, 62), (71, 73, 79, 81), (108, 83, 56, 57), (12, 7, 32, 40), (40, 32, 33, 41), (41, 33, 34, 42), (42, 34, 35, 43), (9, 1, 24, 48), (48, 24, 25, 49), (49, 25, 26, 50), (50, 26, 27, 51), (29, 28, 82, 80), (80, 82, 83, 108), (30, 29, 80, 78), (78, 80, 108, 110), (31, 30, 78, 76), (76, 78, 110, 77), (6, 31, 76, 63), (63, 76, 77, 62), (21, 20, 74, 72), (72, 74, 75, 111), (22, 21, 72, 70), (70, 72, 111, 109), (23, 22, 70, 68), (68, 70, 109, 69), (0, 23, 68, 64), (64, 68, 69, 65), (20, 2, 67, 74), (74, 67, 66, 75), (2, 6, 63, 67), (67, 63, 62, 66), (4, 0, 64, 60), (60, 64, 65, 61), (28, 4, 60, 82), (82, 60, 61, 83), (103, 104, 105, 102), (102, 105, 106, 101), (101, 106, 107, 100), (55, 54, 99, 95), (95, 99, 98, 94), (94, 98, 97, 93), (93, 97, 96, 92), (17, 55, 95, 91), (91, 95, 94, 90), (90, 94, 93, 89), (89, 93, 92, 88), (56, 19, 84, 104), (104, 84, 85, 105), (105, 85, 86, 106), (106, 86, 87, 107), (19, 17, 91, 84), (84, 91, 90, 85), (85, 90, 89, 86), (86, 89, 88, 87), (54, 57, 103, 99), (99, 103, 102, 98), (98, 102, 101, 97), (97, 101, 100, 96), (71, 81, 108, 109), (79, 73, 115, 114), (81, 79, 110, 108), (73, 71, 109, 111), (112, 114, 118, 116), (111, 110, 112, 113), (110, 79, 114, 112), (73, 111, 113, 115), (118, 119, 117, 116), (113, 112, 116, 117), (115, 113, 117, 119), (115, 119, 123, 121), (120, 121, 123, 122), (119, 118, 122, 123), (114, 115, 121, 120), (118, 114, 120, 122), (111, 75, 77, 110)])
_uv = me_cube_005.uv_layers.new(name='UVMap')
_uv.uv.foreach_set('vector', [0.5417, 0.2, 0.625, 0.2, 0.625, 0.25, 0.5417, 0.25, 0.5417, 0.25, 0.625, 0.25, 0.625, 0.5, 0.5417, 0.5, 0.5417, 0.7, 0.625, 0.7, 0.625, 0.75, 0.5417, 0.75, 0.5417, 0.75, 0.625, 0.75, 0.625, 1.0, 0.5417, 1.0, 0.375, 0.7, 0.375, 0.75, 0.375, 0.75, 0.375, 0.7, 0.625, 0.7, 0.875, 0.7, 0.875, 0.75, 0.625, 0.75, 0.375, 0.75, 0.4583, 0.75, 0.4583, 1.0, 0.375, 1.0, 0.4583, 0.75, 0.5417, 0.75, 0.5417, 1.0, 0.4583, 1.0, 0.375, 0.7, 0.4583, 0.7, 0.4583, 0.75, 0.375, 0.75, 0.4583, 0.7, 0.5417, 0.7, 0.5417, 0.75, 0.4583, 0.75, 0.375, 0.25, 0.4583, 0.25, 0.4583, 0.5, 0.375, 0.5, 0.4583, 0.25, 0.5417, 0.25, 0.5417, 0.5, 0.4583, 0.5, 0.375, 0.2, 0.4583, 0.2, 0.4583, 0.25, 0.375, 0.25, 0.4583, 0.2, 0.5417, 0.2, 0.5417, 0.25, 0.4583, 0.25, 0.125, 0.65, 0.375, 0.65, 0.375, 0.65, 0.125, 0.65, 0.375, 0.75, 0.375, 1.0, 0.375, 1.0, 0.375, 0.75, 0.375, 0.65, 0.375, 0.7, 0.375, 0.7, 0.375, 0.65, 0.375, 0.75, 0.375, 1.0, 0.375, 1.0, 0.375, 0.75, 0.375, 0.0, 0.375, 0.05, 0.375, 0.05, 0.375, 0.0, 0.375, 0.05, 0.375, 0.1, 0.375, 0.1, 0.375, 0.05, 0.125, 0.65, 0.375, 0.65, 0.375, 0.7, 0.125, 0.7, 0.375, 0.7, 0.375, 0.75, 0.375, 0.75, 0.375, 0.7, 0.375, 0.0, 0.375, 0.05, 0.375, 0.05, 0.375, 0.0, 0.375, 0.05, 0.375, 0.1, 0.375, 0.1, 0.375, 0.05, 0.125, 0.7, 0.375, 0.7, 0.375, 0.75, 0.125, 0.75, 0.375, 0.65, 0.375, 0.7, 0.375, 0.7, 0.375, 0.65, 0.4583, 0.0, 0.5417, 0.0, 0.5417, 0.05, 0.4583, 0.05, 0.4583, 0.05, 0.5417, 0.05, 0.5417, 0.1, 0.4583, 0.1, 0.4583, 0.1, 0.5417, 0.1, 0.5417, 0.15, 0.4583, 0.15, 0.4583, 0.15, 0.5417, 0.15, 0.5417, 0.2, 0.4583, 0.2, 0.375, 0.0, 0.4583, 0.0, 0.4583, 0.05, 0.375, 0.05, 0.375, 0.05, 0.4583, 0.05, 0.4583, 0.1, 0.375, 0.1, 0.375, 0.1, 0.4583, 0.1, 0.4583, 0.15, 0.375, 0.15, 0.375, 0.15, 0.4583, 0.15, 0.4583, 0.2, 0.375, 0.2, 0.4583, 0.5, 0.5417, 0.5, 0.5417, 0.55, 0.4583, 0.55, 0.4583, 0.55, 0.5417, 0.55, 0.5417, 0.6, 0.4583, 0.6, 0.4583, 0.6, 0.5417, 0.6, 0.5417, 0.65, 0.4583, 0.65, 0.4583, 0.65, 0.5417, 0.65, 0.5417, 0.7, 0.4583, 0.7, 0.375, 0.5, 0.4583, 0.5, 0.4583, 0.55, 0.375, 0.55, 0.375, 0.55, 0.4583, 0.55, 0.4583, 0.6, 0.375, 0.6, 0.375, 0.6, 0.4583, 0.6, 0.4583, 0.65, 0.375, 0.65, 0.375, 0.65, 0.4583, 0.65, 0.4583, 0.7, 0.375, 0.7, 0.625, 0.5, 0.875, 0.5, 0.875, 0.55, 0.625, 0.55, 0.625, 0.55, 0.875, 0.55, 0.875, 0.6, 0.625, 0.6, 0.625, 0.6, 0.875, 0.6, 0.875, 0.65, 0.625, 0.65, 0.625, 0.65, 0.875, 0.65, 0.875, 0.7, 0.625, 0.7, 0.125, 0.65, 0.375, 0.1, 0.375, 0.65, 0.375, 0.65, 0.375, 0.55, 0.375, 0.2, 0.375, 0.25, 0.375, 0.5, 0.375, 0.1496, 0.375, 0.1865, 0.375, 0.5635, 0.375, 0.6004, 0.375, 0.65, 0.375, 0.7, 0.375, 0.7, 0.375, 0.65, 0.5417, 0.5, 0.625, 0.5, 0.625, 0.55, 0.5417, 0.55, 0.5417, 0.55, 0.625, 0.55, 0.625, 0.6, 0.5417, 0.6, 0.5417, 0.6, 0.625, 0.6, 0.625, 0.65, 0.5417, 0.65, 0.5417, 0.65, 0.625, 0.65, 0.625, 0.7, 0.5417, 0.7, 0.5417, 0.0, 0.625, 0.0, 0.625, 0.05, 0.5417, 0.05, 0.5417, 0.05, 0.625, 0.05, 0.625, 0.1, 0.5417, 0.1, 0.5417, 0.1, 0.625, 0.1, 0.625, 0.15, 0.5417, 0.15, 0.5417, 0.15, 0.625, 0.15, 0.625, 0.2, 0.5417, 0.2, 0.375, 0.65, 0.375, 0.7, 0.375, 0.7, 0.375, 0.65, 0.375, 0.65, 0.375, 0.7, 0.375, 0.7, 0.375, 0.65, 0.375, 0.6, 0.375, 0.65, 0.375, 0.65, 0.375, 0.6, 0.375, 0.6, 0.375, 0.65, 0.375, 0.65, 0.375, 0.6, 0.375, 0.55, 0.375, 0.6, 0.375, 0.6, 0.375, 0.55, 0.375, 0.55, 0.375, 0.6, 0.375, 0.6, 0.375, 0.55, 0.375, 0.5, 0.375, 0.55, 0.375, 0.55, 0.375, 0.5, 0.375, 0.5, 0.375, 0.55, 0.375, 0.55, 0.375, 0.5, 0.375, 0.15, 0.375, 0.2, 0.375, 0.2, 0.375, 0.15, 0.375, 0.15, 0.375, 0.2, 0.375, 0.2, 0.375, 0.15, 0.375, 0.1, 0.375, 0.15, 0.375, 0.15, 0.375, 0.1, 0.375, 0.1, 0.375, 0.15, 0.375, 0.15, 0.375, 0.1, 0.375, 0.05, 0.375, 0.1, 0.375, 0.1, 0.375, 0.05, 0.375, 0.05, 0.375, 0.1, 0.375, 0.1, 0.375, 0.05, 0.375, 0.0, 0.375, 0.05, 0.375, 0.05, 0.375, 0.0, 0.375, 0.0, 0.375, 0.05, 0.375, 0.05, 0.375, 0.0, 0.375, 0.2, 0.375, 0.25, 0.375, 0.25, 0.375, 0.2, 0.375, 0.2, 0.375, 0.25, 0.375, 0.25, 0.375, 0.2, 0.375, 0.25, 0.375, 0.5, 0.375, 0.5, 0.375, 0.25, 0.375, 0.25, 0.375, 0.5, 0.375, 0.5, 0.375, 0.25, 0.375, 0.75, 0.375, 1.0, 0.375, 1.0, 0.375, 0.75, 0.375, 0.75, 0.375, 1.0, 0.375, 1.0, 0.375, 0.75, 0.375, 0.7, 0.375, 0.75, 0.375, 0.75, 0.375, 0.7, 0.375, 0.7, 0.375, 0.75, 0.375, 0.75, 0.375, 0.7, 0.375, 0.65, 0.375, 0.7, 0.375, 0.7, 0.375, 0.65, 0.375, 0.65, 0.375, 0.7, 0.375, 0.7, 0.375, 0.65, 0.375, 0.65, 0.375, 0.7, 0.375, 0.7, 0.375, 0.65, 0.375, 0.05, 0.375, 0.1, 0.375, 0.1, 0.375, 0.05, 0.375, 0.05, 0.375, 0.1, 0.375, 0.1, 0.375, 0.05, 0.375, 0.05, 0.375, 0.1, 0.375, 0.1, 0.375, 0.05, 0.375, 0.05, 0.375, 0.1, 0.375, 0.1, 0.375, 0.05, 0.375, 0.0, 0.375, 0.05, 0.375, 0.05, 0.375, 0.0, 0.375, 0.0, 0.375, 0.05, 0.375, 0.05, 0.375, 0.0, 0.375, 0.0, 0.375, 0.05, 0.375, 0.05, 0.375, 0.0, 0.375, 0.0, 0.375, 0.05, 0.375, 0.05, 0.375, 0.0, 0.375, 0.7, 0.375, 0.75, 0.375, 0.75, 0.375, 0.7, 0.375, 0.7, 0.375, 0.75, 0.375, 0.75, 0.375, 0.7, 0.375, 0.7, 0.375, 0.75, 0.375, 0.75, 0.375, 0.7, 0.375, 0.7, 0.375, 0.75, 0.375, 0.75, 0.375, 0.7, 0.375, 0.75, 0.375, 1.0, 0.375, 1.0, 0.375, 0.75, 0.375, 0.75, 0.375, 1.0, 0.375, 1.0, 0.375, 0.75, 0.375, 0.75, 0.375, 1.0, 0.375, 1.0, 0.375, 0.75, 0.375, 0.75, 0.375, 1.0, 0.375, 1.0, 0.375, 0.75, 0.125, 0.65, 0.375, 0.65, 0.375, 0.65, 0.125, 0.65, 0.125, 0.65, 0.375, 0.65, 0.375, 0.65, 0.125, 0.65, 0.125, 0.65, 0.375, 0.65, 0.375, 0.65, 0.125, 0.65, 0.125, 0.65, 0.375, 0.65, 0.375, 0.65, 0.125, 0.65, 0.375, 0.1496, 0.375, 0.6004, 0.375, 0.65, 0.375, 0.1, 0.375, 0.5635, 0.375, 0.1865, 0.375, 0.1865, 0.375, 0.5635, 0.375, 0.6004, 0.375, 0.5635, 0.375, 0.6, 0.375, 0.65, 0.375, 0.1865, 0.375, 0.1496, 0.375, 0.1, 0.375, 0.15, 0.375, 0.6, 0.375, 0.5635, 0.375, 0.5635, 0.375, 0.6, 0.375, 0.15, 0.375, 0.6, 0.375, 0.6, 0.375, 0.15, 0.375, 0.6, 0.375, 0.5635, 0.375, 0.5635, 0.375, 0.6, 0.375, 0.1865, 0.375, 0.15, 0.375, 0.15, 0.375, 0.1865, 0.375, 0.5635, 0.375, 0.1865, 0.375, 0.15, 0.375, 0.6, 0.375, 0.15, 0.375, 0.6, 0.375, 0.6, 0.375, 0.15, 0.375, 0.1865, 0.375, 0.15, 0.375, 0.15, 0.375, 0.1865, 0.375, 0.1865, 0.375, 0.1865, 0.375, 0.1865, 0.375, 0.1865, 0.375, 0.5635, 0.375, 0.1865, 0.375, 0.1865, 0.375, 0.5635, 0.375, 0.1865, 0.375, 0.5635, 0.375, 0.5635, 0.375, 0.1865, 0.375, 0.5635, 0.375, 0.1865, 0.375, 0.1865, 0.375, 0.5635, 0.375, 0.5635, 0.375, 0.5635, 0.375, 0.5635, 0.375, 0.5635, 0.375, 0.15, 0.375, 0.2, 0.375, 0.55, 0.375, 0.6])
me_cube_005.use_remesh_fix_poles = True
me_cube_005.use_remesh_preserve_attributes = False
me_cube_005.use_mirror_vertex_groups = False
me_cube_005.update()
me_cylinder_004 = bpy.data.meshes.new('Cylinder.004')
me_cylinder_004.from_pydata([(-5.051e-08, 0.6695, 0.3), (0.0, 1.0, 1.0), (0.2905, 0.6032, 0.3), (0.4339, 0.901, 1.0), (0.5235, 0.4174, 0.3), (0.7818, 0.6235, 1.0), (0.6527, 0.149, 0.3), (0.9749, 0.2225, 1.0), (0.6527, -0.149, 0.3), (0.9749, -0.2225, 1.0), (0.5235, -0.4174, 0.3), (0.7818, -0.6235, 1.0), (0.2905, -0.6032, 0.3), (0.4339, -0.901, 1.0), (1.055e-07, -0.6695, 0.3), (1.51e-07, -1.0, 1.0), (-0.2905, -0.6032, 0.3), (-0.4339, -0.901, 1.0), (-0.5235, -0.4174, 0.3), (-0.7818, -0.6235, 1.0), (-0.6527, -0.149, 0.3), (-0.9749, -0.2225, 1.0), (-0.6527, 0.149, 0.3), (-0.9749, 0.2225, 1.0), (-0.5235, 0.4174, 0.3), (-0.7818, 0.6235, 1.0), (-0.2905, 0.6032, 0.3), (-0.4339, 0.901, 1.0), (0.0, 1.0, 0.3), (0.4339, 0.901, 0.3), (0.7818, 0.6235, 0.3), (0.9749, 0.2225, 0.3), (0.9749, -0.2225, 0.3), (0.7818, -0.6235, 0.3), (0.4339, -0.901, 0.3), (1.51e-07, -1.0, 0.3), (-0.4339, -0.901, 0.3), (-0.7818, -0.6235, 0.3), (-0.9749, -0.2225, 0.3), (-0.9749, 0.2225, 0.3), (-0.7818, 0.6235, 0.3), (-0.4339, 0.901, 0.3), (-4.527e-08, 0.6695, -1.2), (0.2905, 0.6032, -1.2), (0.5235, 0.4174, -1.2), (0.6527, 0.149, -1.2), (0.6527, -0.149, -1.2), (0.5235, -0.4174, -1.2), (0.2905, -0.6032, -1.2), (1.108e-07, -0.6695, -1.2), (-0.2905, -0.6032, -1.2), (-0.5235, -0.4174, -1.2), (-0.6527, -0.149, -1.2), (-0.6527, 0.149, -1.2), (-0.5235, 0.4174, -1.2), (-0.2905, 0.6032, -1.2), (0.4339, 0.901, 2.0), (0.0, 1.0, 2.0), (0.7818, 0.6235, 2.0), (0.9749, 0.2225, 2.0), (0.9749, -0.2225, 2.0), (0.7818, -0.6235, 2.0), (0.4339, -0.901, 2.0), (1.51e-07, -1.0, 2.0), (-0.4339, -0.901, 2.0), (-0.7818, -0.6235, 2.0), (-0.9749, -0.2225, 2.0), (-0.9749, 0.2225, 2.0), (-0.7818, 0.6235, 2.0), (-0.4339, 0.901, 2.0), (0.2394, 0.497, 3.0), (1.846e-08, 0.5517, 3.0), (0.4313, 0.344, 3.0), (0.5378, 0.1228, 3.0), (0.5378, -0.1228, 3.0), (0.4313, -0.344, 3.0), (0.2394, -0.497, 3.0), (1.018e-07, -0.5517, 3.0), (-0.2394, -0.497, 3.0), (-0.4313, -0.344, 3.0), (-0.5378, -0.1228, 3.0), (-0.5378, 0.1228, 3.0), (-0.4313, 0.344, 3.0), (-0.2394, 0.497, 3.0)], [], [(28, 1, 3, 29), (29, 3, 5, 30), (30, 5, 7, 31), (31, 7, 9, 32), (32, 9, 11, 33), (33, 11, 13, 34), (34, 13, 15, 35), (35, 15, 17, 36), (36, 17, 19, 37), (37, 19, 21, 38), (38, 21, 23, 39), (39, 23, 25, 40), (11, 9, 60, 61), (40, 25, 27, 41), (41, 27, 1, 28), (2, 4, 44, 43), (2, 0, 28, 29), (4, 2, 29, 30), (6, 4, 30, 31), (8, 6, 31, 32), (10, 8, 32, 33), (12, 10, 33, 34), (14, 12, 34, 35), (16, 14, 35, 36), (18, 16, 36, 37), (20, 18, 37, 38), (22, 20, 38, 39), (24, 22, 39, 40), (26, 24, 40, 41), (0, 26, 41, 28), (42, 43, 44, 45, 46, 47, 48, 49, 50, 51, 52, 53, 54, 55), (18, 20, 52, 51), (4, 6, 45, 44), (20, 22, 53, 52), (6, 8, 46, 45), (22, 24, 54, 53), (8, 10, 47, 46), (24, 26, 55, 54), (10, 12, 48, 47), (26, 0, 42, 55), (12, 14, 49, 48), (14, 16, 50, 49), (0, 2, 43, 42), (16, 18, 51, 50), (69, 68, 82, 83), (21, 19, 65, 66), (7, 5, 58, 59), (17, 15, 63, 64), (3, 1, 57, 56), (27, 25, 68, 69), (13, 11, 61, 62), (23, 21, 66, 67), (9, 7, 59, 60), (19, 17, 64, 65), (1, 27, 69, 57), (5, 3, 56, 58), (15, 13, 62, 63), (25, 23, 67, 68), (70, 71, 83, 82, 81, 80, 79, 78, 77, 76, 75, 74, 73, 72), (62, 61, 75, 76), (57, 69, 83, 71), (63, 62, 76, 77), (64, 63, 77, 78), (56, 57, 71, 70), (65, 64, 78, 79), (58, 56, 70, 72), (66, 65, 79, 80), (59, 58, 72, 73), (67, 66, 80, 81), (60, 59, 73, 74), (68, 67, 81, 82), (61, 60, 74, 75)])
_uv = me_cylinder_004.uv_layers.new(name='UVMap')
_uv.uv.foreach_set('vector', [1.0, 0.5, 1.0, 1.0, 0.9286, 1.0, 0.9286, 0.5, 0.9286, 0.5, 0.9286, 1.0, 0.8571, 1.0, 0.8571, 0.5, 0.8571, 0.5, 0.8571, 1.0, 0.7857, 1.0, 0.7857, 0.5, 0.7857, 0.5, 0.7857, 1.0, 0.7143, 1.0, 0.7143, 0.5, 0.7143, 0.5, 0.7143, 1.0, 0.6429, 1.0, 0.6429, 0.5, 0.6429, 0.5, 0.6429, 1.0, 0.5714, 1.0, 0.5714, 0.5, 0.5714, 0.5, 0.5714, 1.0, 0.5, 1.0, 0.5, 0.5, 0.5, 0.5, 0.5, 1.0, 0.4286, 1.0, 0.4286, 0.5, 0.4286, 0.5, 0.4286, 1.0, 0.3571, 1.0, 0.3571, 0.5, 0.3571, 0.5, 0.3571, 1.0, 0.2857, 1.0, 0.2857, 0.5, 0.2857, 0.5, 0.2857, 1.0, 0.2143, 1.0, 0.2143, 0.5, 0.2143, 0.5, 0.2143, 1.0, 0.1429, 1.0, 0.1429, 0.5, 0.6429, 1.0, 0.7143, 1.0, 0.7143, 1.0, 0.6429, 1.0, 0.1429, 0.5, 0.1429, 1.0, 0.07143, 1.0, 0.07143, 0.5, 0.07143, 0.5, 0.07143, 1.0, -1.341e-07, 1.0, -1.341e-07, 0.5, 0.8197, 0.3948, 0.8756, 0.3502, 0.8756, 0.3502, 0.8197, 0.3948, 0.8197, 0.3948, 0.75, 0.4107, 0.75, 0.49, 0.8541, 0.4662, 0.8756, 0.3502, 0.8197, 0.3948, 0.8541, 0.4662, 0.9376, 0.3996, 0.9067, 0.2858, 0.8756, 0.3502, 0.9376, 0.3996, 0.984, 0.3034, 0.9067, 0.2142, 0.9067, 0.2858, 0.984, 0.3034, 0.984, 0.1966, 0.8756, 0.1498, 0.9067, 0.2142, 0.984, 0.1966, 0.9376, 0.1004, 0.8197, 0.1052, 0.8756, 0.1498, 0.9376, 0.1004, 0.8541, 0.03377, 0.75, 0.08932, 0.8197, 0.1052, 0.8541, 0.03377, 0.75, 0.01, 0.6803, 0.1052, 0.75, 0.08932, 0.75, 0.01, 0.6459, 0.03377, 0.6244, 0.1498, 0.6803, 0.1052, 0.6459, 0.03377, 0.5624, 0.1004, 0.5933, 0.2142, 0.6244, 0.1498, 0.5624, 0.1004, 0.516, 0.1966, 0.5933, 0.2858, 0.5933, 0.2142, 0.516, 0.1966, 0.516, 0.3034, 0.6244, 0.3502, 0.5933, 0.2858, 0.516, 0.3034, 0.5624, 0.3996, 0.6803, 0.3948, 0.6244, 0.3502, 0.5624, 0.3996, 0.6459, 0.4662, 0.75, 0.4107, 0.6803, 0.3948, 0.6459, 0.4662, 0.75, 0.49, 0.75, 0.4107, 0.8197, 0.3948, 0.8756, 0.3502, 0.9067, 0.2858, 0.9067, 0.2142, 0.8756, 0.1498, 0.8197, 0.1052, 0.75, 0.08932, 0.6803, 0.1052, 0.6244, 0.1498, 0.5933, 0.2142, 0.5933, 0.2858, 0.6244, 0.3502, 0.6803, 0.3948, 0.6244, 0.1498, 0.5933, 0.2142, 0.5933, 0.2142, 0.6244, 0.1498, 0.8756, 0.3502, 0.9067, 0.2858, 0.9067, 0.2858, 0.8756, 0.3502, 0.5933, 0.2142, 0.5933, 0.2858, 0.5933, 0.2858, 0.5933, 0.2142, 0.9067, 0.2858, 0.9067, 0.2142, 0.9067, 0.2142, 0.9067, 0.2858, 0.5933, 0.2858, 0.6244, 0.3502, 0.6244, 0.3502, 0.5933, 0.2858, 0.9067, 0.2142, 0.8756, 0.1498, 0.8756, 0.1498, 0.9067, 0.2142, 0.6244, 0.3502, 0.6803, 0.3948, 0.6803, 0.3948, 0.6244, 0.3502, 0.8756, 0.1498, 0.8197, 0.1052, 0.8197, 0.1052, 0.8756, 0.1498, 0.6803, 0.3948, 0.75, 0.4107, 0.75, 0.4107, 0.6803, 0.3948, 0.8197, 0.1052, 0.75, 0.08932, 0.75, 0.08932, 0.8197, 0.1052, 0.75, 0.08932, 0.6803, 0.1052, 0.6803, 0.1052, 0.75, 0.08932, 0.75, 0.4107, 0.8197, 0.3948, 0.8197, 0.3948, 0.75, 0.4107, 0.6803, 0.1052, 0.6244, 0.1498, 0.6244, 0.1498, 0.6803, 0.1052, 0.07143, 1.0, 0.1429, 1.0, 0.1429, 1.0, 0.07143, 1.0, 0.2857, 1.0, 0.3571, 1.0, 0.3571, 1.0, 0.2857, 1.0, 0.7857, 1.0, 0.8571, 1.0, 0.8571, 1.0, 0.7857, 1.0, 0.4286, 1.0, 0.5, 1.0, 0.5, 1.0, 0.4286, 1.0, 0.9286, 1.0, 1.0, 1.0, 1.0, 1.0, 0.9286, 1.0, 0.07143, 1.0, 0.1429, 1.0, 0.1429, 1.0, 0.07143, 1.0, 0.5714, 1.0, 0.6429, 1.0, 0.6429, 1.0, 0.5714, 1.0, 0.2143, 1.0, 0.2857, 1.0, 0.2857, 1.0, 0.2143, 1.0, 0.7143, 1.0, 0.7857, 1.0, 0.7857, 1.0, 0.7143, 1.0, 0.3571, 1.0, 0.4286, 1.0, 0.4286, 1.0, 0.3571, 1.0, -1.341e-07, 1.0, 0.07143, 1.0, 0.07143, 1.0, -1.341e-07, 1.0, 0.8571, 1.0, 0.9286, 1.0, 0.9286, 1.0, 0.8571, 1.0, 0.5, 1.0, 0.5714, 1.0, 0.5714, 1.0, 0.5, 1.0, 0.1429, 1.0, 0.2143, 1.0, 0.2143, 1.0, 0.1429, 1.0, 0.3541, 0.4662, 0.25, 0.49, 0.1459, 0.4662, 0.06236, 0.3996, 0.01602, 0.3034, 0.01602, 0.1966, 0.06236, 0.1004, 0.1459, 0.03377, 0.25, 0.01, 0.3541, 0.03377, 0.4376, 0.1004, 0.484, 0.1966, 0.484, 0.3034, 0.4376, 0.3996, 0.5714, 1.0, 0.6429, 1.0, 0.6429, 1.0, 0.5714, 1.0, -1.341e-07, 1.0, 0.07143, 1.0, 0.07143, 1.0, -1.341e-07, 1.0, 0.5, 1.0, 0.5714, 1.0, 0.5714, 1.0, 0.5, 1.0, 0.4286, 1.0, 0.5, 1.0, 0.5, 1.0, 0.4286, 1.0, 0.9286, 1.0, 1.0, 1.0, 1.0, 1.0, 0.9286, 1.0, 0.3571, 1.0, 0.4286, 1.0, 0.4286, 1.0, 0.3571, 1.0, 0.8571, 1.0, 0.9286, 1.0, 0.9286, 1.0, 0.8571, 1.0, 0.2857, 1.0, 0.3571, 1.0, 0.3571, 1.0, 0.2857, 1.0, 0.7857, 1.0, 0.8571, 1.0, 0.8571, 1.0, 0.7857, 1.0, 0.2143, 1.0, 0.2857, 1.0, 0.2857, 1.0, 0.2143, 1.0, 0.7143, 1.0, 0.7857, 1.0, 0.7857, 1.0, 0.7143, 1.0, 0.1429, 1.0, 0.2143, 1.0, 0.2143, 1.0, 0.1429, 1.0, 0.6429, 1.0, 0.7143, 1.0, 0.7143, 1.0, 0.6429, 1.0])
me_cylinder_004.use_remesh_fix_poles = True
me_cylinder_004.use_remesh_preserve_attributes = False
me_cylinder_004.use_mirror_vertex_groups = False
me_cylinder_004.update()
me_sphere_001 = bpy.data.meshes.new('Sphere.001')
me_sphere_001.from_pydata([(0.0, -3.258e-07, -1.0), (-2.822e-07, -4.888e-07, 1.0), (-0.194, -0.02039, 0.9808), (-0.3806, -0.04, 0.9239), (-0.5525, -0.05807, 0.8315), (-0.7032, -0.07391, 0.7071), (-0.8269, -0.08691, 0.5556), (-0.9188, -0.09657, 0.3827), (-0.9754, -0.1025, 0.1951), (-0.9945, -0.1045, 7.55e-08), (-0.9754, -0.1025, -0.1951), (-0.9188, -0.09657, -0.3827), (-0.8269, -0.08691, -0.5556), (-0.7032, -0.07391, -0.7071), (-0.5525, -0.05807, -0.8315), (-0.3806, -0.04, -0.9239), (-0.194, -0.02039, -0.9808), (-0.194, 0.02039, 0.9808), (-0.3806, 0.04, 0.9239), (-0.5525, 0.05807, 0.8315), (-0.7032, 0.07391, 0.7071), (-0.8269, 0.08691, 0.5556), (-0.9188, 0.09657, 0.3827), (-0.9754, 0.1025, 0.1951), (-0.9945, 0.1045, 7.55e-08), (-0.9754, 0.1025, -0.1951), (-0.9188, 0.09657, -0.3827), (-0.8269, 0.08691, -0.5556), (-0.7032, 0.07391, -0.7071), (-0.5525, 0.05807, -0.8315), (-0.3806, 0.04, -0.9239), (-0.194, 0.02039, -0.9808), (-0.06667, -3.342e-07, -1.0), (-0.06667, -4.971e-07, 1.0), (-0.2607, 0.02039, -0.9808), (-0.4473, 0.04, -0.9239), (-0.6192, 0.05807, -0.8315), (-0.7699, 0.07391, -0.7071), (-0.8936, 0.08691, -0.5556), (-0.9855, 0.09657, -0.3827), (-1.042, 0.1025, -0.1951), (-1.061, 0.1045, 7.589e-08), (-1.042, 0.1025, 0.1951), (-0.9855, 0.09657, 0.3827), (-0.8936, 0.08691, 0.5556), (-0.7699, 0.07391, 0.7071), (-0.6192, 0.05807, 0.8315), (-0.4473, 0.04, 0.9239), (-0.2607, 0.02039, 0.9808), (-0.2607, -0.02039, -0.9808), (-0.4473, -0.04, -0.9239), (-0.6192, -0.05807, -0.8315), (-0.7699, -0.07391, -0.7071), (-0.8936, -0.08691, -0.5556), (-0.9855, -0.09657, -0.3827), (-1.042, -0.1025, -0.1951), (-1.061, -0.1045, 7.589e-08), (-1.042, -0.1025, 0.1951), (-0.9855, -0.09657, 0.3827), (-0.8936, -0.08691, 0.5556), (-0.7699, -0.07391, 0.7071), (-0.6192, -0.05807, 0.8315), (-0.4473, -0.04, 0.9239), (-0.2607, -0.02039, 0.9808)], [], [(10, 25, 24, 9), (3, 18, 17, 2), (11, 26, 25, 10), (4, 19, 18, 3), (12, 27, 26, 11), (5, 20, 19, 4), (13, 28, 27, 12), (6, 21, 20, 5), (14, 29, 28, 13), (7, 22, 21, 6), (15, 30, 29, 14), (8, 23, 22, 7), (16, 31, 30, 15), (9, 24, 23, 8), (2, 17, 1), (0, 31, 16), (27, 28, 37, 38), (15, 14, 51, 50), (2, 1, 33, 63), (26, 27, 38, 39), (14, 13, 52, 51), (25, 26, 39, 40), (13, 12, 53, 52), (24, 25, 40, 41), (12, 11, 54, 53), (23, 24, 41, 42), (11, 10, 55, 54), (22, 23, 42, 43), (10, 9, 56, 55), (21, 22, 43, 44), (9, 8, 57, 56), (20, 21, 44, 45), (8, 7, 58, 57), (19, 20, 45, 46), (7, 6, 59, 58), (18, 19, 46, 47), (6, 5, 60, 59), (17, 18, 47, 48), (5, 4, 61, 60), (30, 31, 34, 35), (31, 0, 32, 34), (4, 3, 62, 61), (29, 30, 35, 36), (1, 17, 48, 33), (3, 2, 63, 62), (28, 29, 36, 37), (16, 15, 50, 49), (0, 16, 49, 32), (32, 49, 34), (63, 33, 48), (56, 57, 42, 41), (49, 50, 35, 34), (57, 58, 43, 42), (50, 51, 36, 35), (58, 59, 44, 43), (51, 52, 37, 36), (59, 60, 45, 44), (52, 53, 38, 37), (60, 61, 46, 45), (53, 54, 39, 38), (61, 62, 47, 46), (54, 55, 40, 39), (62, 63, 48, 47), (55, 56, 41, 40)])
_uv = me_sphere_001.uv_layers.new(name='UVMap')
_uv.uv.foreach_set('vector', [1.0, 0.4375, 0.9667, 0.4375, 0.9667, 0.5, 1.0, 0.5, 1.0, 0.875, 0.9667, 0.875, 0.9667, 0.9375, 1.0, 0.9375, 1.0, 0.375, 0.9667, 0.375, 0.9667, 0.4375, 1.0, 0.4375, 1.0, 0.8125, 0.9667, 0.8125, 0.9667, 0.875, 1.0, 0.875, 1.0, 0.3125, 0.9667, 0.3125, 0.9667, 0.375, 1.0, 0.375, 1.0, 0.75, 0.9667, 0.75, 0.9667, 0.8125, 1.0, 0.8125, 1.0, 0.25, 0.9667, 0.25, 0.9667, 0.3125, 1.0, 0.3125, 1.0, 0.6875, 0.9667, 0.6875, 0.9667, 0.75, 1.0, 0.75, 1.0, 0.1875, 0.9667, 0.1875, 0.9667, 0.25, 1.0, 0.25, 1.0, 0.625, 0.9667, 0.625, 0.9667, 0.6875, 1.0, 0.6875, 1.0, 0.125, 0.9667, 0.125, 0.9667, 0.1875, 1.0, 0.1875, 1.0, 0.5625, 0.9667, 0.5625, 0.9667, 0.625, 1.0, 0.625, 1.0, 0.0625, 0.9667, 0.0625, 0.9667, 0.125, 1.0, 0.125, 1.0, 0.5, 0.9667, 0.5, 0.9667, 0.5625, 1.0, 0.5625, 1.0, 0.9375, 0.9667, 0.9375, 0.9833, 1.0, 0.9833, 0.0, 0.9667, 0.0625, 1.0, 0.0625, 0.9667, 0.3125, 0.9667, 0.25, 0.9667, 0.25, 0.9667, 0.3125, 1.0, 0.125, 1.0, 0.1875, 1.0, 0.1875, 1.0, 0.125, 1.0, 0.9375, 0.9833, 1.0, 0.9833, 1.0, 1.0, 0.9375, 0.9667, 0.375, 0.9667, 0.3125, 0.9667, 0.3125, 0.9667, 0.375, 1.0, 0.1875, 1.0, 0.25, 1.0, 0.25, 1.0, 0.1875, 0.9667, 0.4375, 0.9667, 0.375, 0.9667, 0.375, 0.9667, 0.4375, 1.0, 0.25, 1.0, 0.3125, 1.0, 0.3125, 1.0, 0.25, 0.9667, 0.5, 0.9667, 0.4375, 0.9667, 0.4375, 0.9667, 0.5, 1.0, 0.3125, 1.0, 0.375, 1.0, 0.375, 1.0, 0.3125, 0.9667, 0.5625, 0.9667, 0.5, 0.9667, 0.5, 0.9667, 0.5625, 1.0, 0.375, 1.0, 0.4375, 1.0, 0.4375, 1.0, 0.375, 0.9667, 0.625, 0.9667, 0.5625, 0.9667, 0.5625, 0.9667, 0.625, 1.0, 0.4375, 1.0, 0.5, 1.0, 0.5, 1.0, 0.4375, 0.9667, 0.6875, 0.9667, 0.625, 0.9667, 0.625, 0.9667, 0.6875, 1.0, 0.5, 1.0, 0.5625, 1.0, 0.5625, 1.0, 0.5, 0.9667, 0.75, 0.9667, 0.6875, 0.9667, 0.6875, 0.9667, 0.75, 1.0, 0.5625, 1.0, 0.625, 1.0, 0.625, 1.0, 0.5625, 0.9667, 0.8125, 0.9667, 0.75, 0.9667, 0.75, 0.9667, 0.8125, 1.0, 0.625, 1.0, 0.6875, 1.0, 0.6875, 1.0, 0.625, 0.9667, 0.875, 0.9667, 0.8125, 0.9667, 0.8125, 0.9667, 0.875, 1.0, 0.6875, 1.0, 0.75, 1.0, 0.75, 1.0, 0.6875, 0.9667, 0.9375, 0.9667, 0.875, 0.9667, 0.875, 0.9667, 0.9375, 1.0, 0.75, 1.0, 0.8125, 1.0, 0.8125, 1.0, 0.75, 0.9667, 0.125, 0.9667, 0.0625, 0.9667, 0.0625, 0.9667, 0.125, 0.9667, 0.0625, 0.9833, 0.0, 0.9833, 0.0, 0.9667, 0.0625, 1.0, 0.8125, 1.0, 0.875, 1.0, 0.875, 1.0, 0.8125, 0.9667, 0.1875, 0.9667, 0.125, 0.9667, 0.125, 0.9667, 0.1875, 0.9833, 1.0, 0.9667, 0.9375, 0.9667, 0.9375, 0.9833, 1.0, 1.0, 0.875, 1.0, 0.9375, 1.0, 0.9375, 1.0, 0.875, 0.9667, 0.25, 0.9667, 0.1875, 0.9667, 0.1875, 0.9667, 0.25, 1.0, 0.0625, 1.0, 0.125, 1.0, 0.125, 1.0, 0.0625, 0.9833, 0.0, 1.0, 0.0625, 1.0, 0.0625, 0.9833, 0.0, 0.9833, 0.0, 1.0, 0.0625, 0.9667, 0.0625, 1.0, 0.9375, 0.9833, 1.0, 0.9667, 0.9375, 1.0, 0.5, 1.0, 0.5625, 0.9667, 0.5625, 0.9667, 0.5, 1.0, 0.0625, 1.0, 0.125, 0.9667, 0.125, 0.9667, 0.0625, 1.0, 0.5625, 1.0, 0.625, 0.9667, 0.625, 0.9667, 0.5625, 1.0, 0.125, 1.0, 0.1875, 0.9667, 0.1875, 0.9667, 0.125, 1.0, 0.625, 1.0, 0.6875, 0.9667, 0.6875, 0.9667, 0.625, 1.0, 0.1875, 1.0, 0.25, 0.9667, 0.25, 0.9667, 0.1875, 1.0, 0.6875, 1.0, 0.75, 0.9667, 0.75, 0.9667, 0.6875, 1.0, 0.25, 1.0, 0.3125, 0.9667, 0.3125, 0.9667, 0.25, 1.0, 0.75, 1.0, 0.8125, 0.9667, 0.8125, 0.9667, 0.75, 1.0, 0.3125, 1.0, 0.375, 0.9667, 0.375, 0.9667, 0.3125, 1.0, 0.8125, 1.0, 0.875, 0.9667, 0.875, 0.9667, 0.8125, 1.0, 0.375, 1.0, 0.4375, 0.9667, 0.4375, 0.9667, 0.375, 1.0, 0.875, 1.0, 0.9375, 0.9667, 0.9375, 0.9667, 0.875, 1.0, 0.4375, 1.0, 0.5, 0.9667, 0.5, 0.9667, 0.4375])
me_sphere_001.use_remesh_fix_poles = True
me_sphere_001.use_remesh_preserve_attributes = False
me_sphere_001.use_mirror_vertex_groups = False
me_sphere_001.update()

# ---- curves / text
cu_beziercircle_002 = bpy.data.curves.new('BezierCircle.002', 'CURVE')
cu_beziercircle_002.dimensions = '3D'
_sp = cu_beziercircle_002.splines.new('BEZIER'); _sp.bezier_points.add(3)
_sp.bezier_points.foreach_set('co', [-1.0, 0.0, 0.0, 0.0, 1.0, 0.0, 1.0, 0.0, 0.0, 0.0, -1.0, 0.0])
_sp.bezier_points.foreach_set('handle_left', [-1.0, -0.5521, 0.0, -0.5521, 1.0, 0.0, 1.0, 0.5521, 0.0, 0.5521, -1.0, 0.0])
_sp.bezier_points.foreach_set('handle_right', [-1.0, 0.5521, 0.0, 0.5521, 1.0, 0.0, 1.0, -0.5521, 0.0, -0.5521, -1.0, 0.0])
for _p, _l, _r in zip(_sp.bezier_points, ['AUTO', 'AUTO', 'AUTO', 'AUTO'], ['AUTO', 'AUTO', 'AUTO', 'AUTO']): _p.handle_left_type = _l; _p.handle_right_type = _r
_sp.order_u = 0
_sp.order_v = 0
_sp.use_cyclic_u = True
cu_beziercircle_002.use_path = True
cu_beziercircle_002.use_path_clamp = True
cu_beziercircle_002.fill_mode = 'FULL'

# ---- objects
ob_gunbarrel = bpy.data.objects.new('GunBarrel', me_cube_002)
ob_barreldecal = bpy.data.objects.new('BarrelDecal', me_cube_003)
ob_sight = bpy.data.objects.new('Sight', me_cube_004)
ob_cylinder_001 = bpy.data.objects.new('Cylinder.001', me_cylinder_003)
ob_cube = bpy.data.objects.new('Cube', me_cube_005)
ob_cylinder = bpy.data.objects.new('Cylinder', me_cylinder_004)
ob_empty = bpy.data.objects.new('Empty', None)
ob_sphere = bpy.data.objects.new('Sphere', me_sphere_001)
ob_beziercircle = bpy.data.objects.new('BezierCircle', cu_beziercircle_002)

# ---- transforms, parenting, visibility, modifiers, constraints
ob_gunbarrel.location = (-2.012e-08, 14.31, -4.025)
ob_gunbarrel.lineart.crease_threshold = 0.0
ob_barreldecal.location = (-2.012e-08, 14.5, -4.0)
ob_barreldecal.lineart.crease_threshold = 0.0
_m = ob_barreldecal.modifiers.new('Mirror', 'MIRROR')
ob_sight.location = (0.0, 0.0, 1.0)
ob_sight.lineart.crease_threshold = 0.0
_m = ob_sight.modifiers.new('Mirror', 'MIRROR')
ob_cylinder_001.location = (0.0, -7.5, -3.8)
ob_cylinder_001.rotation_euler = (1.571, -0.0, 0.0)
ob_cylinder_001.scale = (0.724, 0.724, 0.724)
ob_cylinder_001.lineart.crease_threshold = 0.0
ob_cube.location = (0.0, 0.5, -3.5)
ob_cube.lineart.crease_threshold = 0.0
ob_cylinder.location = (6.184e-06, 3.68, -8.067)
ob_cylinder.rotation_euler = (0.2269, 3.454e-06, -1.508e-05)
ob_cylinder.scale = (1.769, 1.769, 1.0)
ob_cylinder.lineart.crease_threshold = 0.0
ob_empty.location = (0.0, 3.0, -6.889)
ob_empty.rotation_euler = (-2.918, -0.0, 0.0)
ob_empty.lineart.crease_threshold = 0.0
ob_sphere.location = (2.642e-08, 4.525, -11.64)
ob_sphere.rotation_euler = (-2.915, 2.642e-08, -2.319e-07)
ob_sphere.scale = (3.0, 3.0, 3.0)
ob_sphere.lineart.crease_threshold = 0.0
_m = ob_sphere.modifiers.new('Array', 'ARRAY')
_m.count = 10
_m.use_relative_offset = False
_m.use_object_offset = True
_m.offset_object = ob_beziercircle
ob_beziercircle.location = (1.725e-08, 4.525, -11.64)
ob_beziercircle.rotation_euler = (-2.957, 0.1326, -0.616)
ob_beziercircle.scale = (3.0, 3.0, 3.0)
ob_beziercircle.lineart.crease_threshold = 0.0

# ---- collection membership
col_collection.objects.link(ob_gunbarrel)
col_collection.objects.link(ob_barreldecal)
col_collection.objects.link(ob_sight)
col_collection.objects.link(ob_cylinder_001)
col_collection.objects.link(ob_cube)
col_collection.objects.link(ob_cylinder)
col_collection.objects.link(ob_empty)
col_collection.objects.link(ob_sphere)
col_collection.objects.link(ob_beziercircle)

# ---- scene / render settings (as saved in the file)
scene.frame_start = 1; scene.frame_end = 250; scene.frame_set(1)
scene.render.engine = 'BLENDER_EEVEE_NEXT'
scene.cycles.use_denoising = False
scene.cycles.samples = 128
scene.cycles.sampling_pattern = 'TABULATED_SOBOL'
scene.cycles.use_adaptive_sampling = False
scene.cycles.use_light_tree = False
scene.view_settings.view_transform = 'Filmic'
bpy.context.view_layer.update()

# ---- added for rendering (the .blend has no active camera and no usable light): camera, sun
cam_auto = bpy.data.cameras.new('AutoCamera')
cam_auto.lens = 50.0
cam_auto.sensor_width = 36.0
cam_auto.clip_end = 1000.0
ob_auto_camera = bpy.data.objects.new('AutoCamera', cam_auto)
scene.collection.objects.link(ob_auto_camera)
ob_auto_camera.location = (51.6233, -54.397, 33.8268)
ob_auto_camera.rotation_euler = (1.09748, -7.21219e-08, 0.694738)
scene.camera = ob_auto_camera
light_auto_sun = bpy.data.lights.new('AutoSun', 'SUN')
light_auto_sun.energy = 3.0
light_auto_sun.angle = 0.0523599
ob_auto_sun = bpy.data.objects.new('AutoSun', light_auto_sun)
scene.collection.objects.link(ob_auto_sun)
ob_auto_sun.rotation_euler = (0.872665, 0.174533, 0.523599)
bpy.context.view_layer.update()
